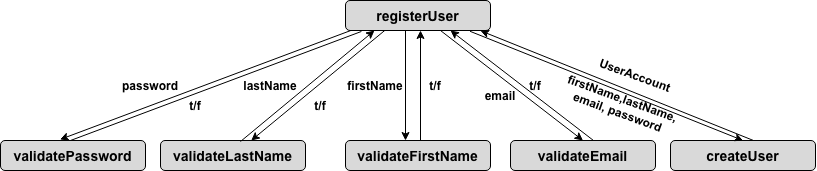

The diagram above was exported from draw.io. Its source (the exported page's mxGraphModel, read from the mxfile embedded in the PNG):
<mxGraphModel dx="935" dy="1173" grid="1" gridSize="10" guides="1" tooltips="1" connect="1" arrows="1" fold="1" page="1" pageScale="1" pageWidth="850" pageHeight="1100" math="0" shadow="0">
  <root>
    <mxCell id="0" />
    <mxCell id="1" parent="0" />
    <mxCell id="TBzXOaln6tXA6lq30jXh-1" parent="1" style="rounded=1;whiteSpace=wrap;html=1;fontStyle=1;fillColor=#D9D9D9;fontSize=14;fontFamily=Arial;" value="validateFirstName" vertex="1">
      <mxGeometry height="30" width="145" x="385" y="230" as="geometry" />
    </mxCell>
    <mxCell id="TBzXOaln6tXA6lq30jXh-2" parent="1" style="rounded=1;whiteSpace=wrap;html=1;fontStyle=1;fillColor=#D9D9D9;fontSize=14;fontFamily=Arial;" value="validateEmail" vertex="1">
      <mxGeometry height="30" width="145" x="550" y="230" as="geometry" />
    </mxCell>
    <mxCell id="TBzXOaln6tXA6lq30jXh-3" parent="1" style="rounded=1;whiteSpace=wrap;html=1;fontStyle=1;fillColor=#D9D9D9;fontSize=14;fontFamily=Arial;" value="validateLastName" vertex="1">
      <mxGeometry height="30" width="145" x="200" y="230" as="geometry" />
    </mxCell>
    <mxCell id="e_XM9QLeLDWZ2ijJG09D-9" parent="1" style="rounded=1;whiteSpace=wrap;html=1;fontStyle=1;fillColor=#D9D9D9;fontSize=14;fontFamily=Arial;" value="validatePassword" vertex="1">
      <mxGeometry height="30" width="145" x="40" y="230" as="geometry" />
    </mxCell>
    <mxCell id="f1l8KAKMUvXfKk6OtR5_-2" edge="1" parent="1" style="rounded=0;orthogonalLoop=1;jettySize=auto;html=1;exitX=0.127;exitY=1.032;exitDx=0;exitDy=0;entryX=0.5;entryY=0;entryDx=0;entryDy=0;exitPerimeter=0;fontFamily=Arial;">
      <mxGeometry relative="1" as="geometry">
        <mxPoint x="390.41499999999996" y="119.96000000000004" as="sourcePoint" />
        <mxPoint x="99.5" y="229" as="targetPoint" />
      </mxGeometry>
    </mxCell>
    <mxCell id="f1l8KAKMUvXfKk6OtR5_-3" edge="1" parent="1" source="f1l8KAKMUvXfKk6OtR5_-1" style="rounded=0;orthogonalLoop=1;jettySize=auto;html=1;exitX=0.278;exitY=0.97;exitDx=0;exitDy=0;exitPerimeter=0;fontFamily=Arial;" target="TBzXOaln6tXA6lq30jXh-3">
      <mxGeometry relative="1" as="geometry" />
    </mxCell>
    <mxCell id="f1l8KAKMUvXfKk6OtR5_-4" edge="1" parent="1" style="rounded=0;orthogonalLoop=1;jettySize=auto;html=1;entryX=0.5;entryY=0;entryDx=0;entryDy=0;fontFamily=Arial;">
      <mxGeometry relative="1" as="geometry">
        <mxPoint x="445" y="120" as="sourcePoint" />
        <mxPoint x="445" y="230" as="targetPoint" />
      </mxGeometry>
    </mxCell>
    <mxCell id="f1l8KAKMUvXfKk6OtR5_-5" edge="1" parent="1" style="rounded=0;orthogonalLoop=1;jettySize=auto;html=1;entryX=0.5;entryY=0;entryDx=0;entryDy=0;exitX=0.793;exitY=1;exitDx=0;exitDy=0;exitPerimeter=0;fontFamily=Arial;" target="TBzXOaln6tXA6lq30jXh-2">
      <mxGeometry relative="1" as="geometry">
        <mxPoint x="479.9850000000001" y="120" as="sourcePoint" />
      </mxGeometry>
    </mxCell>
    <mxCell id="f1l8KAKMUvXfKk6OtR5_-1" parent="1" style="rounded=1;whiteSpace=wrap;html=1;fontStyle=1;fillColor=#D9D9D9;fontSize=14;fontFamily=Arial;" value="registerUser" vertex="1">
      <mxGeometry height="30" width="145" x="385" y="90" as="geometry" />
    </mxCell>
    <mxCell id="f1l8KAKMUvXfKk6OtR5_-9" edge="1" parent="1" style="rounded=0;orthogonalLoop=1;jettySize=auto;html=1;entryX=0.5;entryY=0;entryDx=0;entryDy=0;startArrow=classic;startFill=1;endArrow=none;endFill=0;fontFamily=Arial;">
      <mxGeometry relative="1" as="geometry">
        <mxPoint x="460" y="120" as="sourcePoint" />
        <mxPoint x="460" y="230" as="targetPoint" />
      </mxGeometry>
    </mxCell>
    <mxCell id="f1l8KAKMUvXfKk6OtR5_-10" parent="1" style="text;html=1;whiteSpace=wrap;strokeColor=none;fillColor=none;align=center;verticalAlign=middle;rounded=0;fontStyle=1;fontFamily=Arial;" value="firstName" vertex="1">
      <mxGeometry height="30" width="60" x="385" y="160" as="geometry" />
    </mxCell>
    <mxCell id="f1l8KAKMUvXfKk6OtR5_-11" edge="1" parent="1" style="rounded=0;orthogonalLoop=1;jettySize=auto;html=1;exitX=0.278;exitY=0.97;exitDx=0;exitDy=0;exitPerimeter=0;endArrow=none;endFill=0;startArrow=classic;startFill=1;fontFamily=Arial;">
      <mxGeometry relative="1" as="geometry">
        <mxPoint x="414" y="120" as="sourcePoint" />
        <mxPoint x="280" y="231" as="targetPoint" />
      </mxGeometry>
    </mxCell>
    <mxCell id="f1l8KAKMUvXfKk6OtR5_-12" edge="1" parent="1" style="rounded=0;orthogonalLoop=1;jettySize=auto;html=1;exitX=0.127;exitY=1.032;exitDx=0;exitDy=0;entryX=0.5;entryY=0;entryDx=0;entryDy=0;exitPerimeter=0;endArrow=none;endFill=0;startArrow=none;startFill=0;fontFamily=Arial;">
      <mxGeometry relative="1" as="geometry">
        <mxPoint x="400.91499999999996" y="120.96000000000001" as="sourcePoint" />
        <mxPoint x="110" y="229.99999999999997" as="targetPoint" />
      </mxGeometry>
    </mxCell>
    <mxCell id="f1l8KAKMUvXfKk6OtR5_-13" edge="1" parent="1" style="rounded=0;orthogonalLoop=1;jettySize=auto;html=1;entryX=0.5;entryY=0;entryDx=0;entryDy=0;exitX=0.793;exitY=1;exitDx=0;exitDy=0;exitPerimeter=0;startArrow=classic;startFill=1;endArrow=none;endFill=0;fontFamily=Arial;">
      <mxGeometry relative="1" as="geometry">
        <mxPoint x="490" y="120" as="sourcePoint" />
        <mxPoint x="633" y="230" as="targetPoint" />
      </mxGeometry>
    </mxCell>
    <mxCell id="f1l8KAKMUvXfKk6OtR5_-16" parent="1" style="text;html=1;whiteSpace=wrap;strokeColor=none;fillColor=none;align=center;verticalAlign=middle;rounded=0;fontStyle=1;fontFamily=Arial;" value="t/f" vertex="1">
      <mxGeometry height="30" width="30" x="460" y="160" as="geometry" />
    </mxCell>
    <mxCell id="f1l8KAKMUvXfKk6OtR5_-17" parent="1" style="text;html=1;whiteSpace=wrap;strokeColor=none;fillColor=none;align=center;verticalAlign=middle;rounded=0;fontStyle=1;fontFamily=Arial;" value="t/f" vertex="1">
      <mxGeometry height="30" width="30" x="560" y="160" as="geometry" />
    </mxCell>
    <mxCell id="f1l8KAKMUvXfKk6OtR5_-18" parent="1" style="text;html=1;whiteSpace=wrap;strokeColor=none;fillColor=none;align=center;verticalAlign=middle;rounded=0;fontStyle=1;fontFamily=Arial;" value="email" vertex="1">
      <mxGeometry height="30" width="60" x="510" y="170" as="geometry" />
    </mxCell>
    <mxCell id="f1l8KAKMUvXfKk6OtR5_-19" parent="1" style="text;html=1;whiteSpace=wrap;strokeColor=none;fillColor=none;align=center;verticalAlign=middle;rounded=0;fontStyle=1;fontFamily=Arial;" value="lastName" vertex="1">
      <mxGeometry height="30" width="60" x="280" y="160" as="geometry" />
    </mxCell>
    <mxCell id="f1l8KAKMUvXfKk6OtR5_-20" parent="1" style="text;html=1;whiteSpace=wrap;strokeColor=none;fillColor=none;align=center;verticalAlign=middle;rounded=0;fontStyle=1;fontFamily=Arial;" value="t/f" vertex="1">
      <mxGeometry height="30" width="30" x="345" y="180" as="geometry" />
    </mxCell>
    <mxCell id="f1l8KAKMUvXfKk6OtR5_-21" parent="1" style="text;html=1;whiteSpace=wrap;strokeColor=none;fillColor=none;align=center;verticalAlign=middle;rounded=0;fontStyle=1;fontFamily=Arial;" value="password" vertex="1">
      <mxGeometry height="30" width="60" x="160" y="160" as="geometry" />
    </mxCell>
    <mxCell id="f1l8KAKMUvXfKk6OtR5_-22" parent="1" style="text;html=1;whiteSpace=wrap;strokeColor=none;fillColor=none;align=center;verticalAlign=middle;rounded=0;fontStyle=1;fontFamily=Arial;" value="t/f" vertex="1">
      <mxGeometry height="30" width="30" x="220" y="180" as="geometry" />
    </mxCell>
    <mxCell id="f1l8KAKMUvXfKk6OtR5_-23" parent="1" style="rounded=1;whiteSpace=wrap;html=1;fontStyle=1;fillColor=#D9D9D9;fontSize=14;fontFamily=Arial;" value="createUser" vertex="1">
      <mxGeometry height="30" width="145" x="710.0149999999999" y="230" as="geometry" />
    </mxCell>
    <mxCell id="f1l8KAKMUvXfKk6OtR5_-24" edge="1" parent="1" source="f1l8KAKMUvXfKk6OtR5_-1" style="rounded=0;orthogonalLoop=1;jettySize=auto;html=1;entryX=0.5;entryY=0;entryDx=0;entryDy=0;exitX=0.859;exitY=1.027;exitDx=0;exitDy=0;exitPerimeter=0;fontFamily=Arial;" target="f1l8KAKMUvXfKk6OtR5_-23">
      <mxGeometry relative="1" as="geometry">
        <mxPoint x="510" y="130" as="sourcePoint" />
      </mxGeometry>
    </mxCell>
    <mxCell id="f1l8KAKMUvXfKk6OtR5_-25" edge="1" parent="1" source="f1l8KAKMUvXfKk6OtR5_-1" style="rounded=0;orthogonalLoop=1;jettySize=auto;html=1;entryX=0.5;entryY=0;entryDx=0;entryDy=0;exitX=0.931;exitY=1.008;exitDx=0;exitDy=0;exitPerimeter=0;startArrow=classic;startFill=1;endArrow=none;endFill=0;fontFamily=Arial;">
      <mxGeometry relative="1" as="geometry">
        <mxPoint x="650.0149999999999" y="120" as="sourcePoint" />
        <mxPoint x="793.0149999999999" y="230" as="targetPoint" />
      </mxGeometry>
    </mxCell>
    <mxCell id="f1l8KAKMUvXfKk6OtR5_-26" parent="1" style="text;html=1;whiteSpace=wrap;strokeColor=none;fillColor=none;align=center;verticalAlign=middle;rounded=0;fontStyle=1;fontFamily=Arial;rotation=20;" value="UserAccount" vertex="1">
      <mxGeometry height="30" width="30" x="660.0049999999999" y="150" as="geometry" />
    </mxCell>
    <mxCell id="f1l8KAKMUvXfKk6OtR5_-27" parent="1" style="text;html=1;whiteSpace=wrap;strokeColor=none;fillColor=none;align=center;verticalAlign=middle;rounded=0;fontStyle=1;fontFamily=Arial;rotation=20;" value="&lt;div&gt;firstName,lastName,&lt;/div&gt;&lt;div&gt;email, password&lt;/div&gt;" vertex="1">
      <mxGeometry height="30" width="70" x="625" y="180" as="geometry" />
    </mxCell>
  </root>
</mxGraphModel>